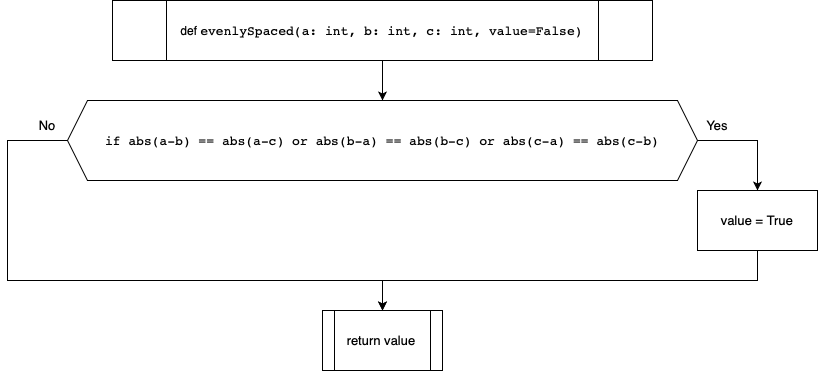

The diagram above was exported from draw.io. Its source (the exported page's mxGraphModel, read from the mxfile embedded in the PNG):
<mxGraphModel dx="501" dy="886" grid="1" gridSize="10" guides="1" tooltips="1" connect="1" arrows="1" fold="1" page="1" pageScale="1" pageWidth="850" pageHeight="1100" math="0" shadow="0">
  <root>
    <mxCell id="0" />
    <mxCell id="1" parent="0" />
    <mxCell id="hM8fVC8-N6qzI5avO3px-74" style="edgeStyle=orthogonalEdgeStyle;rounded=0;orthogonalLoop=1;jettySize=auto;html=1;fontSize=13.066666603088379;fontColor=#000000;" edge="1" parent="1" source="hM8fVC8-N6qzI5avO3px-3" target="hM8fVC8-N6qzI5avO3px-71">
      <mxGeometry relative="1" as="geometry" />
    </mxCell>
    <mxCell id="hM8fVC8-N6qzI5avO3px-3" value="&lt;span style=&quot;background-color: rgb(255 , 255 , 255)&quot;&gt;def&amp;nbsp;&lt;span style=&quot;font-family: &amp;#34;jetbrains mono&amp;#34; , monospace ; font-size: 9.8pt&quot;&gt;evenlySpaced&lt;/span&gt;&lt;span style=&quot;font-family: &amp;#34;jetbrains mono&amp;#34; , monospace ; font-size: 9.8pt&quot;&gt;(a: &lt;/span&gt;&lt;span style=&quot;font-family: &amp;#34;jetbrains mono&amp;#34; , monospace ; font-size: 9.8pt&quot;&gt;int&lt;/span&gt;&lt;span style=&quot;font-family: &amp;#34;jetbrains mono&amp;#34; , monospace ; font-size: 9.8pt&quot;&gt;, &lt;/span&gt;&lt;span style=&quot;font-family: &amp;#34;jetbrains mono&amp;#34; , monospace ; font-size: 9.8pt&quot;&gt;b: &lt;/span&gt;&lt;span style=&quot;font-family: &amp;#34;jetbrains mono&amp;#34; , monospace ; font-size: 9.8pt&quot;&gt;int&lt;/span&gt;&lt;span style=&quot;font-family: &amp;#34;jetbrains mono&amp;#34; , monospace ; font-size: 9.8pt&quot;&gt;, &lt;/span&gt;&lt;span style=&quot;font-family: &amp;#34;jetbrains mono&amp;#34; , monospace ; font-size: 9.8pt&quot;&gt;c: &lt;/span&gt;&lt;span style=&quot;font-family: &amp;#34;jetbrains mono&amp;#34; , monospace ; font-size: 9.8pt&quot;&gt;int&lt;/span&gt;&lt;span style=&quot;font-family: &amp;#34;jetbrains mono&amp;#34; , monospace ; font-size: 9.8pt&quot;&gt;, &lt;/span&gt;&lt;span style=&quot;font-family: &amp;#34;jetbrains mono&amp;#34; , monospace ; font-size: 9.8pt&quot;&gt;value=&lt;/span&gt;&lt;span style=&quot;font-family: &amp;#34;jetbrains mono&amp;#34; , monospace ; font-size: 9.8pt&quot;&gt;False&lt;/span&gt;&lt;span style=&quot;font-family: &amp;#34;jetbrains mono&amp;#34; , monospace ; font-size: 9.8pt&quot;&gt;)&lt;/span&gt;&lt;/span&gt;" style="shape=process;whiteSpace=wrap;html=1;backgroundOutline=1;labelBackgroundColor=#FFFFFF;fontColor=#000000;" vertex="1" parent="1">
      <mxGeometry x="1005" y="30" width="540" height="60" as="geometry" />
    </mxCell>
    <mxCell id="hM8fVC8-N6qzI5avO3px-75" style="edgeStyle=orthogonalEdgeStyle;rounded=0;orthogonalLoop=1;jettySize=auto;html=1;entryX=0.5;entryY=0;entryDx=0;entryDy=0;fontSize=13.066666603088379;fontColor=#000000;exitX=1;exitY=0.5;exitDx=0;exitDy=0;" edge="1" parent="1" source="hM8fVC8-N6qzI5avO3px-71" target="hM8fVC8-N6qzI5avO3px-72">
      <mxGeometry relative="1" as="geometry" />
    </mxCell>
    <mxCell id="hM8fVC8-N6qzI5avO3px-77" style="edgeStyle=orthogonalEdgeStyle;rounded=0;orthogonalLoop=1;jettySize=auto;html=1;entryX=0.5;entryY=0;entryDx=0;entryDy=0;fontSize=13.066666603088379;fontColor=#000000;" edge="1" parent="1" source="hM8fVC8-N6qzI5avO3px-71" target="hM8fVC8-N6qzI5avO3px-73">
      <mxGeometry relative="1" as="geometry">
        <Array as="points">
          <mxPoint x="900" y="170" />
          <mxPoint x="900" y="310" />
          <mxPoint x="1275" y="310" />
        </Array>
      </mxGeometry>
    </mxCell>
    <mxCell id="hM8fVC8-N6qzI5avO3px-71" value="&lt;pre style=&quot;font-family: &amp;#34;jetbrains mono&amp;#34; , monospace ; font-size: 9.8pt&quot;&gt;&lt;span style=&quot;background-color: rgb(255 , 255 , 255)&quot;&gt;if abs(a-b) == abs(a-c) or abs(b-a) == abs(b-c) or abs(c-a) == abs(c-b)&lt;/span&gt;&lt;/pre&gt;" style="shape=hexagon;perimeter=hexagonPerimeter2;whiteSpace=wrap;html=1;fixedSize=1;labelBackgroundColor=#FFFFFF;fontSize=13.066666603088379;fontColor=#000000;align=center;" vertex="1" parent="1">
      <mxGeometry x="960" y="130" width="630" height="80" as="geometry" />
    </mxCell>
    <mxCell id="hM8fVC8-N6qzI5avO3px-76" style="edgeStyle=orthogonalEdgeStyle;rounded=0;orthogonalLoop=1;jettySize=auto;html=1;fontSize=13.066666603088379;fontColor=#000000;" edge="1" parent="1" source="hM8fVC8-N6qzI5avO3px-72" target="hM8fVC8-N6qzI5avO3px-73">
      <mxGeometry relative="1" as="geometry">
        <Array as="points">
          <mxPoint x="1650" y="310" />
          <mxPoint x="1275" y="310" />
        </Array>
      </mxGeometry>
    </mxCell>
    <mxCell id="hM8fVC8-N6qzI5avO3px-72" value="value = True" style="rounded=0;whiteSpace=wrap;html=1;labelBackgroundColor=#FFFFFF;fontSize=13.066666603088379;fontColor=#000000;align=center;" vertex="1" parent="1">
      <mxGeometry x="1590" y="220" width="120" height="60" as="geometry" />
    </mxCell>
    <mxCell id="hM8fVC8-N6qzI5avO3px-73" value="return value" style="shape=process;whiteSpace=wrap;html=1;backgroundOutline=1;labelBackgroundColor=#FFFFFF;fontSize=13.066666603088379;fontColor=#000000;align=center;" vertex="1" parent="1">
      <mxGeometry x="1215" y="340" width="120" height="60" as="geometry" />
    </mxCell>
    <mxCell id="hM8fVC8-N6qzI5avO3px-78" value="Yes" style="text;html=1;strokeColor=none;fillColor=none;align=center;verticalAlign=middle;whiteSpace=wrap;rounded=0;labelBackgroundColor=#FFFFFF;fontSize=13.066666603088379;fontColor=#000000;" vertex="1" parent="1">
      <mxGeometry x="1580" y="140" width="60" height="30" as="geometry" />
    </mxCell>
    <mxCell id="hM8fVC8-N6qzI5avO3px-80" value="No" style="text;html=1;strokeColor=none;fillColor=none;align=center;verticalAlign=middle;whiteSpace=wrap;rounded=0;labelBackgroundColor=#FFFFFF;fontSize=13.066666603088379;fontColor=#000000;" vertex="1" parent="1">
      <mxGeometry x="910" y="140" width="60" height="30" as="geometry" />
    </mxCell>
  </root>
</mxGraphModel>